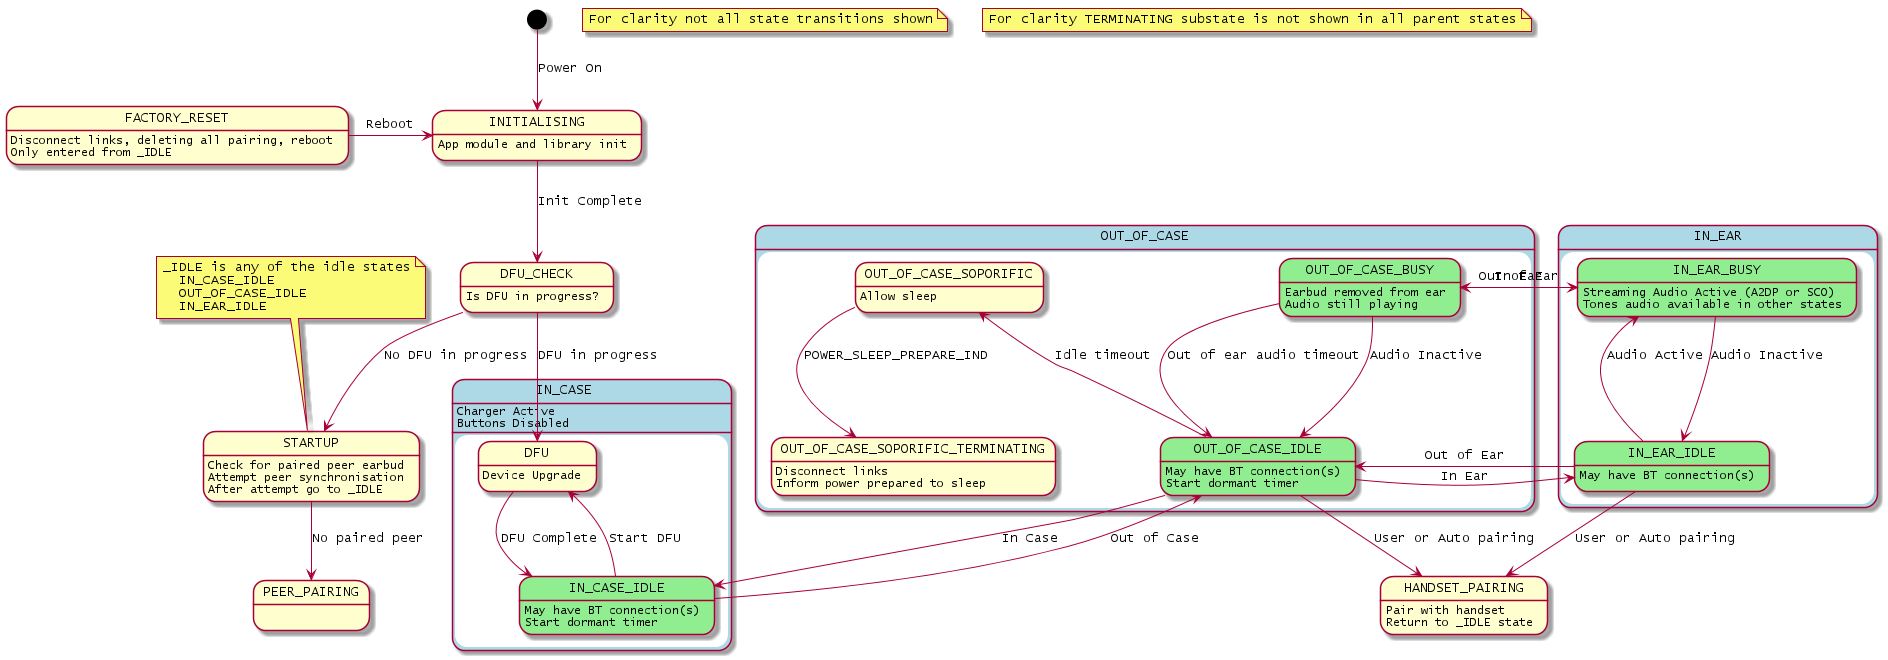

The diagram above was rendered by PlantUML. Its source (embedded in the PNG):
@startuml inline_umlgraph_2.png
    note "For clarity not all state transitions shown" as N1
    note "For clarity TERMINATING substate is not shown in all parent states" as N2
    note top of STARTUP
      _IDLE is any of the idle states
        IN_CASE_IDLE
        OUT_OF_CASE_IDLE
        IN_EAR_IDLE
    end note

    [*] -down-> INITIALISING : Power On
    INITIALISING : App module and library init
    INITIALISING --> DFU_CHECK : Init Complete

    DFU_CHECK : Is DFU in progress?
    DFU_CHECK --> STARTUP : No DFU in progress

    STARTUP : Check for paired peer earbud
    STARTUP : Attempt peer synchronisation
    STARTUP : After attempt go to _IDLE
    STARTUP --> PEER_PAIRING : No paired peer

    FACTORY_RESET : Disconnect links, deleting all pairing, reboot
    FACTORY_RESET : Only entered from _IDLE
    FACTORY_RESET -r-> INITIALISING : Reboot

    HANDSET_PAIRING : Pair with handset
    HANDSET_PAIRING : Return to _IDLE state

    state IN_CASE #LightBlue {
        IN_CASE : Charger Active
        IN_CASE : Buttons Disabled
        DFU : Device Upgrade
        DFU --> IN_CASE_IDLE #LightGreen : DFU Complete
        DFU_CHECK --> DFU : DFU in progress
        IN_CASE_IDLE : May have BT connection(s)
        IN_CASE_IDLE -up-> DFU : Start DFU
        IN_CASE_IDLE : Start dormant timer
    }

    state OUT_OF_CASE #LightBlue {
        OUT_OF_CASE_IDLE : May have BT connection(s)
        OUT_OF_CASE_IDLE : Start dormant timer
        OUT_OF_CASE_SOPORIFIC : Allow sleep
        OUT_OF_CASE_SOPORIFIC_TERMINATING : Disconnect links
        OUT_OF_CASE_SOPORIFIC_TERMINATING : Inform power prepared to sleep
        OUT_OF_CASE_IDLE #LightGreen --> IN_CASE_IDLE : In Case
        IN_CASE_IDLE --> OUT_OF_CASE_IDLE : Out of Case
        OUT_OF_CASE_IDLE -u-> OUT_OF_CASE_SOPORIFIC : Idle timeout
        OUT_OF_CASE_SOPORIFIC -->  OUT_OF_CASE_SOPORIFIC_TERMINATING : POWER_SLEEP_PREPARE_IND
        OUT_OF_CASE_IDLE --> HANDSET_PAIRING : User or Auto pairing
        OUT_OF_CASE_BUSY : Earbud removed from ear
        OUT_OF_CASE_BUSY : Audio still playing
        OUT_OF_CASE_BUSY #LightGreen --> OUT_OF_CASE_IDLE : Out of ear audio timeout
        OUT_OF_CASE_BUSY --> OUT_OF_CASE_IDLE : Audio Inactive
    }

    state IN_EAR #LightBlue {
        IN_EAR_IDLE : May have BT connection(s)
        IN_EAR_IDLE #LightGreen -l-> OUT_OF_CASE_IDLE : Out of Ear
        IN_EAR_IDLE -u-> IN_EAR_BUSY : Audio Active
        OUT_OF_CASE_IDLE --> IN_EAR_IDLE : In Ear
        IN_EAR_BUSY : Streaming Audio Active (A2DP or SCO)
        IN_EAR_BUSY : Tones audio available in other states
        IN_EAR_BUSY #LightGreen -d-> IN_EAR_IDLE : Audio Inactive
        IN_EAR_BUSY -l-> OUT_OF_CASE_BUSY : Out of Ear
        OUT_OF_CASE_BUSY -l-> IN_EAR_BUSY : In Ear
        IN_EAR_IDLE --> HANDSET_PAIRING : User or Auto pairing
    }
@enduml